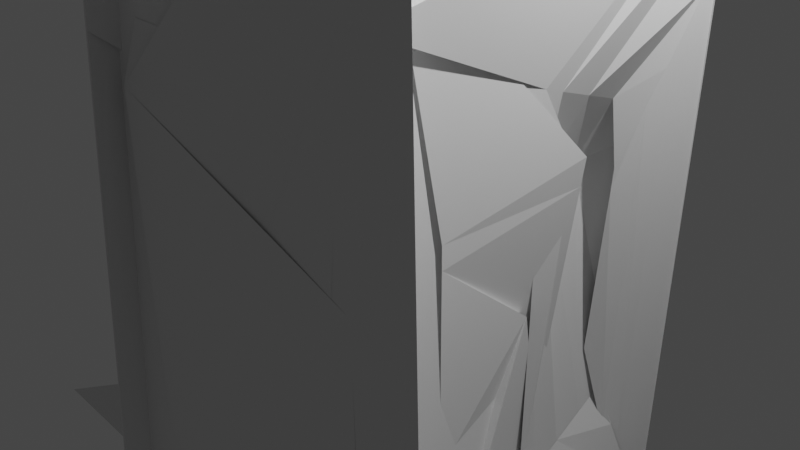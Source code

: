 # Source: test-inset.blend  (saved by Blender 2.82.7; exported with 4.5.12 LTS)
import bpy
from mathutils import Matrix  # noqa: F401  (used for matrix-valued properties, if any)

bpy.ops.wm.read_factory_settings(use_empty=True)
scene = bpy.context.scene
scene.name = 'Scene'

# ---- collections
col_collection = bpy.data.collections.new('Collection'); scene.collection.children.link(col_collection)

# ---- world
world_world = bpy.data.worlds.new('World'); scene.world = world_world
world_world.use_nodes = True; world_world.node_tree.nodes.clear()
_N = world_world.node_tree.nodes; _L = world_world.node_tree.links
n0 = _N.new('ShaderNodeOutputWorld'); n0.name = 'World Output'; n0.location = (300, 300)
n1 = _N.new('ShaderNodeBackground'); n1.name = 'Background'; n1.location = (10, 300)
n1.inputs[0].default_value = (0.05088, 0.05088, 0.05088, 1.0)
_L.new(n1.outputs[0], n0.inputs[0])
n0.is_active_output = True
world_world.color = (0.05088, 0.05088, 0.05088)
world_world.use_sun_shadow = False
world_world.sun_shadow_jitter_overblur = 0.0

# ---- cameras
cam_camera = bpy.data.cameras.new('Camera')
cam_camera.clip_end = 100.0
cam_camera.ortho_scale = 7.314

# ---- lights
light_light = bpy.data.lights.new('Light', 'POINT')
light_light.transmission_factor = 0.0
light_light.energy = 1000.0
light_light.shadow_soft_size = 0.1
light_light.shadow_maximum_resolution = 0.006
light_light.use_absolute_resolution = True

# ---- meshes
me_cube_001 = bpy.data.meshes.new('Cube.001')
me_cube_001.from_pydata([(1.155, -1.954, -0.3843), (1.312, -1.944, 2.111), (-0.535, 0.8537, 2.705), (-1.248, -1.953, -0.3812), (-1.326, -1.952, 2.111), (1.416, 0.5878, -1.912), (0.535, 0.8537, 2.705), (-0.535, -0.7871, 2.705), (0.535, -0.7871, 2.705), (-0.985, -1.962, -2.512), (-0.7215, -1.948, 1.668), (-0.155, -1.959, -1.734), (0.01029, -1.949, 0.8891), (1.215, -1.955, -0.4487), (1.38, -1.944, 2.176), (-1.393, -1.952, 2.176), (-1.311, -1.953, -0.4455), (1.155, -1.954, -0.3843), (1.312, -1.944, 2.111), (-1.326, -1.952, 2.111), (-1.248, -1.953, -0.3812), (1.785, 0.4634, 1.069), (-1.396, -1.648, 2.705), (-1.396, 1.715, 2.705), (1.396, 1.715, 2.705), (1.396, -1.648, 2.705), (0.318, -0.1955, -3.484), (0.2541, 0.5794, -3.554), (-1.695, -1.947, 2.705), (-0.95, -0.1283, -3.539), (-1.053, 0.5741, -3.439), (1.695, -1.947, 2.705), (-0.7484, -1.949, 1.241), (1.715, -1.948, 2.065), (-2.089, -1.966, -3.547), (1.89, -1.956, -3.552), (-1.087, 1.17, -3.427), (-0.9375, -0.7153, -3.55), (0.1716, 1.107, -3.542), (0.4442, -0.7129, -3.496), (0.2983, 0.6274, -3.554), (-1.108, 0.6218, -3.437), (-1.055, -0.8426, -3.55), (0.5914, -0.8395, -3.502), (-1.695, 2.013, 2.705), (-2.444, 2.49, -3.372), (-1.771, 2.062, 2.083), (-1.735, -1.949, 2.065), (4.696, -2.138, -3.461), (-3.888, 1.596, -3.125), (-4.583, -1.652, -3.618), (2.551, 1.27, -3.846), (-1.912, -0.333, -3.415), (3.097, -0.5823, -3.696), (-3.305, -0.255, -3.367), (0.9682, -0.479, -3.605), (-2.044, 2.0, 3.101), (-0.3115, 2.127, 1.145), (2.119, 1.978, 3.099), (0.01727, 2.093, 1.143), (-0.687, 2.296, -1.892), (-2.889, 2.525, -3.748), (-0.1961, 2.3, -1.913), (1.623, 2.313, -3.957), (-1.398, -1.367, 0.226), (-1.536, -1.736, 0.05419), (-1.905, -0.892, -0.3028), (-2.428, 2.824, -3.347), (-2.489, 2.85, -3.692), (-2.444, 2.503, -3.708), (-2.105, -2.301, -3.891), (-2.101, -2.301, -3.541), (-2.15, -1.956, -3.876), (-2.419, 1.612, 0.441), (-2.048, 1.175, -0.2353), (-2.325, 1.986, 0.2454), (-1.65, -2.278, 3.035), (-1.63, -1.938, 3.034), (-1.65, -2.279, 2.692), (-1.728, 1.994, -0.9338), (-1.961, 1.179, -0.4841), (-1.619, 1.636, -1.141), (-1.678, 2.323, 3.04), (-1.739, 2.348, 2.715), (-1.697, 1.994, 3.042), (-2.484, -1.295, -1.037), (-2.01, -0.8825, -0.492), (-2.33, -1.655, -0.8777), (-0.7306, -1.958, -2.003), (2.111, -1.938, 5.34), (-0.8318, -1.951, 1.229), (2.474, -1.963, -6.257), (1.489, -1.949, 0.2876), (-1.619, -2.017, 1.484), (-1.498, -1.985, -2.401), (1.532, -1.955, -1.065), (1.744, -1.136, -1.583), (1.424, 0.5696, -1.912), (1.713, -1.13, 0.7429), (1.825, 0.5916, 1.069), (1.703, 0.02733, -0.4195), (1.934, -1.582, -4.163), (1.577, 0.01761, -0.4187), (1.596, -1.576, 3.323), (1.598, 1.757, 1.226), (1.757, 0.04265, 1.821), (1.53, 0.2645, -2.723), (1.408, 1.907, -2.007), (1.424, 1.36, -1.483), (1.668, 2.347, -4.748), (2.123, 1.951, 3.691), (1.66, 1.266, 0.7006), (-0.006616, -1.95, 0.6209), (1.364, -1.945, 1.907), (-1.384, -1.952, 1.908), (1.296, -1.945, 1.856), (-1.318, -1.952, 1.856), (1.296, -1.945, 1.856), (-1.318, -1.952, 1.856), (1.748, 0.4762, 0.7644), (-0.3499, 2.145, 0.8344), (-2.131, 2.053, 2.4), (2.068, 2.012, 2.377), (-0.004553, 2.114, 0.8302), (-1.696, -2.281, 2.327), (-1.696, -2.281, 2.055), (-1.97, 1.178, -0.4586), (-1.7, 1.634, -0.9794), (-1.761, 2.376, 2.351), (-1.81, 2.396, 2.095), (-1.999, -0.8835, -0.4727), (-2.373, -1.302, -0.9077), (-0.741, -1.958, -1.672), (2.148, -1.94, 4.154), (-1.607, -2.014, 1.086), (1.494, -1.949, 0.1492), (1.631, -1.576, 2.558), (1.589, 0.0186, -0.4188), (1.717, -1.13, 0.505), (1.784, 0.5893, 0.7638), (1.636, 1.276, 0.4772), (2.076, 1.992, 2.827), (1.734, 0.06534, 1.356), (1.578, 1.772, 0.895), (-2.444, 2.49, -3.372), (-0.985, -1.962, -2.512), (1.155, -1.954, -0.3843), (1.89, -1.956, -3.552), (-1.311, -1.953, -0.4455), (-1.248, -1.953, -0.3812), (-1.248, -1.953, -0.3812), (-0.1961, 2.3, -1.913), (1.416, 0.5878, -1.912), (-2.889, 2.525, -3.748), (1.215, -1.955, -0.4487), (-0.687, 2.296, -1.892), (1.623, 2.313, -3.957), (-2.089, -1.966, -3.547), (-0.155, -1.959, -1.734), (-2.101, -2.301, -3.541), (-2.048, 1.175, -0.2353), (-2.489, 2.85, -3.692), (-1.398, -1.367, 0.226), (-0.8318, -1.951, 1.229), (-1.498, -1.985, -2.401), (1.934, -1.582, -4.163), (1.744, -1.136, -1.583), (1.155, -1.954, -0.3843), (1.424, 1.36, -1.483), (1.53, 0.2645, -2.723), (-2.105, -2.301, -3.891), (-2.419, 1.612, 0.441), (-2.428, 2.824, -3.347), (-1.905, -0.892, -0.3028), (2.474, -1.963, -6.257), (1.532, -1.955, -1.065), (1.703, 0.02733, -0.4195), (1.424, 0.5696, -1.912), (1.668, 2.347, -4.748), (1.408, 1.907, -2.007), (2.165, 1.89, 3.242), (2.132, 1.734, 2.469), (1.945, 1.525, 1.714), (1.587, 1.766, -2.594), (1.698, 2.061, -3.414), (1.706, 2.266, -4.253), (1.651, 1.157, 1.435), (1.694, 0.7284, 1.583), (1.735, 0.2999, 1.731), (1.509, 0.5108, -2.616), (1.476, 0.9213, -2.437), (1.446, 1.332, -2.258), (1.607, 0.2186, 1.128), (1.368, 0.5863, 0.7995), (1.284, 1.117, 0.6976), (1.781, 1.509, 1.306), (1.888, 1.7, 1.892), (2.004, 1.887, 2.476), (1.513, 0.511, -2.616), (1.484, 0.9218, -2.437), (1.453, 1.332, -2.258), (1.526, 1.674, -2.633), (1.592, 1.929, -3.448), (1.643, 2.192, -4.26)], [], [(125, 78, 81, 127), (21, 119, 142, 105), (138, 98, 102, 137), (118, 4, 1, 117), (26, 29, 30, 27), (6, 2, 7, 8), (32, 10, 28, 47), (12, 93, 89, 10), (148, 16, 94, 164), (94, 11, 9, 91), (112, 12, 10, 32), (174, 91, 35, 147), (91, 9, 34, 35), (10, 89, 31, 28), (113, 14, 12, 112), (14, 15, 93, 12), (16, 13, 11, 94), (115, 18, 14, 113), (149, 20, 16, 148), (20, 17, 13, 16), (18, 19, 15, 14), (117, 1, 18, 115), (150, 3, 20, 149), (3, 0, 17, 20), (1, 4, 19, 18), (22, 23, 44, 28), (24, 25, 31, 110), (58, 56, 44, 110), (25, 22, 28, 31), (7, 2, 23, 22), (2, 6, 24, 23), (6, 8, 25, 24), (8, 7, 22, 25), (70, 68, 45, 34), (77, 84, 87, 79), (103, 105, 110, 31), (136, 103, 31, 33), (106, 101, 35, 109), (99, 21, 105, 103), (119, 21, 99, 139), (5, 97, 101, 106), (179, 107, 108, 168), (36, 37, 34, 45), (122, 58, 110, 141), (38, 36, 45, 109), (37, 39, 35, 34), (54, 53, 48, 50), (43, 55, 51, 41), (26, 27, 42, 52), (40, 41, 39, 37), (49, 40, 37, 36), (51, 49, 36, 38), (41, 51, 38, 39), (42, 43, 41, 40), (29, 26, 52, 55), (30, 29, 55, 43), (27, 30, 43, 42), (120, 57, 59, 123), (23, 24, 110, 44), (39, 38, 109, 35), (50, 48, 49, 51), (55, 52, 53, 54), (48, 53, 52, 49), (51, 55, 54, 50), (52, 42, 40, 49), (155, 60, 61, 153), (63, 61, 60, 62), (56, 58, 59, 57), (156, 63, 62, 151), (153, 61, 45, 144), (126, 80, 86, 130), (170, 70, 34, 157), (82, 76, 28, 44), (69, 72, 75, 65), (128, 82, 44, 46), (64, 65, 66), (67, 68, 69), (70, 71, 72), (73, 74, 75), (76, 77, 78), (79, 80, 81), (82, 83, 84), (85, 86, 87), (64, 67, 69, 65), (68, 70, 72, 69), (71, 73, 75, 72), (74, 66, 65, 75), (124, 76, 78, 125), (77, 79, 81, 78), (160, 74, 73, 171), (76, 82, 84, 77), (83, 85, 87, 84), (86, 80, 79, 87), (161, 68, 67, 172), (130, 86, 85, 131), (172, 67, 64, 162), (163, 90, 91, 174), (164, 94, 95, 175), (89, 93, 92, 88), (94, 91, 90, 95), (175, 95, 90, 163), (165, 101, 100, 176), (166, 96, 97, 177), (96, 100, 101, 97), (102, 98, 99, 103), (61, 63, 109, 45), (203, 185, 109, 178), (200, 191, 107, 179), (182, 186, 104, 111), (191, 183, 108, 107), (152, 5, 106, 169), (186, 194, 143, 104), (180, 197, 141, 110), (98, 138, 139, 99), (103, 136, 137, 102), (92, 135, 132, 88), (93, 134, 135, 92), (88, 132, 133, 89), (83, 129, 131, 85), (173, 130, 131, 162), (82, 128, 129, 83), (80, 126, 127, 81), (170, 124, 125, 159), (161, 128, 46, 144), (76, 124, 47, 28), (160, 126, 130, 173), (56, 121, 46, 44), (58, 122, 123, 59), (57, 120, 121, 56), (155, 120, 123, 151), (156, 122, 141, 178), (104, 143, 140, 111), (152, 119, 139, 177), (165, 136, 33, 147), (4, 118, 116, 19), (167, 117, 115, 146), (19, 116, 114, 15), (146, 115, 113, 154), (154, 113, 112, 158), (89, 133, 33, 31), (158, 112, 32, 145), (15, 114, 134, 93), (145, 32, 47, 157), (150, 118, 117, 167), (166, 138, 137, 176), (159, 125, 127, 171), (71, 159, 171, 73), (96, 166, 176, 100), (3, 150, 167, 0), (9, 145, 157, 34), (11, 158, 145, 9), (13, 154, 158, 11), (17, 146, 154, 13), (0, 167, 146, 17), (101, 165, 147, 35), (5, 152, 177, 97), (63, 156, 178, 109), (60, 155, 151, 62), (74, 160, 173, 66), (68, 161, 144, 45), (70, 170, 159, 71), (66, 173, 162, 64), (119, 152, 169, 142), (194, 200, 179, 143), (197, 203, 178, 141), (138, 166, 177, 139), (136, 165, 176, 137), (135, 175, 163, 132), (134, 164, 175, 135), (132, 163, 174, 133), (129, 172, 162, 131), (128, 161, 172, 129), (126, 160, 171, 127), (124, 170, 157, 47), (121, 153, 144, 46), (122, 156, 151, 123), (120, 155, 153, 121), (143, 179, 168, 140), (118, 150, 149, 116), (116, 149, 148, 114), (133, 174, 147, 33), (114, 148, 164, 134), (140, 168, 201, 195), (195, 201, 202, 196), (196, 202, 203, 197), (142, 169, 198, 192), (192, 198, 199, 193), (193, 199, 200, 194), (111, 140, 195, 182), (182, 195, 196, 181), (181, 196, 197, 180), (105, 142, 192, 188), (188, 192, 193, 187), (187, 193, 194, 186), (106, 109, 185, 189), (189, 185, 184, 190), (190, 184, 183, 191), (110, 105, 188, 180), (180, 188, 187, 181), (181, 187, 186, 182), (169, 106, 189, 198), (198, 189, 190, 199), (199, 190, 191, 200), (168, 108, 183, 201), (201, 183, 184, 202), (202, 184, 185, 203)])
_uv = me_cube_001.uv_layers.new(name='UVMap')
_uv.uv.foreach_set('vector', [0.5737, -0.01998, 0.6248, -0.02004, 0.4728, 0.2157, 0.464, 0.4857, 0.5597, 0.6011, 0.5475, 0.6007, 0.5707, 0.6241, 0.5892, 0.6251, 0.537, 0.6996, 0.5465, 0.6994, 0.5003, 0.6298, 0.5003, 0.6298, 0.5908, 0.7666, 0.6009, 0.7464, 0.6023, 0.9677, 0.592, 0.951, 0.2904, 0.6477, 0.2084, 0.6455, 0.2066, 0.6053, 0.2923, 0.6031, 0.7105, 0.5732, 0.7895, 0.5732, 0.7895, 0.6768, 0.7105, 0.6768, 0.5665, 0.9267, 0.5836, 0.926, 0.625, 1.0, 0.5994, 1.0, 0.5524, 0.8723, 0.5762, 0.9907, 0.7304, 0.7253, 0.5836, 0.926, 0.5274, 0.8932, 0.499, 0.9516, 0.4209, 0.9935, 0.4209, 0.9944, 0.4208, 0.9658, 0.4476, 0.8805, 0.4164, 0.9328, 0.2669, 0.7074, 0.5417, 0.8731, 0.5524, 0.8723, 0.5836, 0.926, 0.5665, 0.9267, 0.3048, 0.7145, 0.2669, 0.7142, 0.375, 0.75, 0.4655, 0.75, 0.2669, 0.7107, 0.4164, 0.9328, 0.375, 1.0, 0.375, 0.75, 0.5836, 0.926, 0.7303, 0.7223, 0.625, 0.75, 0.625, 1.0, 0.5941, 0.9571, 0.605, 0.9761, 0.5524, 0.8723, 0.5417, 0.8731, 0.605, 0.9761, 0.6035, 0.7372, 0.5755, 0.7341, 0.5524, 0.8723, 0.499, 0.9516, 0.499, 0.7985, 0.4476, 0.8805, 0.4208, 0.96, 0.592, 0.951, 0.6023, 0.9677, 0.605, 0.9761, 0.5941, 0.9571, 0.5016, 0.9452, 0.5016, 0.9443, 0.499, 0.9516, 0.5274, 0.8932, 0.5016, 0.9443, 0.5016, 0.8048, 0.499, 0.7985, 0.499, 0.9516, 0.6023, 0.9677, 0.6009, 0.7464, 0.6035, 0.7372, 0.605, 0.9761, 0.592, 0.951, 0.6023, 0.9677, 0.6023, 0.9677, 0.592, 0.951, 0.5016, 0.9443, 0.5016, 0.9443, 0.5016, 0.9443, 0.5016, 0.9452, 0.5016, 0.9443, 0.5016, 0.8048, 0.5016, 0.8048, 0.5016, 0.9443, 0.6023, 0.9677, 0.6009, 0.7464, 0.6009, 0.7464, 0.6023, 0.9677, 0.853, 0.7312, 0.853, 0.5188, 0.875, 0.5, 0.875, 0.75, 0.647, 0.5188, 0.647, 0.7312, 0.625, 0.75, 0.5934, 0.5039, 0.641, 0.5286, 0.641, 0.2213, 0.625, 0.25, 0.6649, 0.5248, 0.647, 0.7312, 0.853, 0.7312, 0.875, 0.75, 0.625, 0.75, 0.7895, 0.6768, 0.7895, 0.5732, 0.853, 0.5188, 0.853, 0.7312, 0.7895, 0.5732, 0.7105, 0.5732, 0.647, 0.5188, 0.853, 0.5188, 0.7105, 0.5732, 0.7105, 0.6768, 0.647, 0.7312, 0.647, 0.5188, 0.7105, 0.6768, 0.7895, 0.6768, 0.853, 0.7312, 0.647, 0.7312, 0.4646, 0.129, 0.3912, 0.2268, 0.375, 0.25, 0.375, 0.0, 0.5994, 0.05973, 0.6354, 0.2544, 0.5036, -0.009154, 0.4557, 0.2559, 0.6496, 0.7262, 0.5897, 0.6268, 0.6647, 0.5003, 0.625, 0.75, 0.6191, 0.7266, 0.6497, 0.7264, 0.625, 0.75, 0.5994, 0.75, 0.4079, 0.6179, 0.3506, 0.7299, 0.375, 0.75, 0.3272, 0.5035, 0.5597, 0.5929, 0.5597, 0.6011, 0.5896, 0.6255, 0.6497, 0.7228, 0.5475, 0.6007, 0.5597, 0.6011, 0.5597, 0.5935, 0.5475, 0.594, 0.4403, 0.5974, 0.4403, 0.5985, 0.3507, 0.7297, 0.408, 0.618, 0.4366, 0.5193, 0.4366, 0.5193, 0.4574, 0.5506, 0.4574, 0.5506, 0.2081, 0.5714, 0.2057, 0.6788, 0.125, 0.75, 0.125, 0.5, 0.6122, 0.5284, 0.641, 0.5285, 0.6647, 0.5258, 0.6305, 0.5268, 0.2916, 0.5725, 0.2081, 0.5714, 0.125, 0.5, 0.4076, 0.497, 0.2057, 0.6788, 0.2941, 0.6778, 0.375, 0.75, 0.125, 0.75, 0.3173, 0.644, 1.057, 0.6385, 7.447, 0.4334, 7.081, 0.4073, 0.3031, 0.6846, 0.3308, 0.6627, 0.4487, 0.5586, 0.2031, 0.6028, 0.2904, 0.6477, 0.2923, 0.6031, 0.1966, 0.6866, 0.1442, 0.6578, 0.2959, 0.6001, 0.2031, 0.6028, 0.2941, 0.6778, 0.2057, 0.6788, 0.02698, 0.5499, 0.2959, 0.6001, 0.2057, 0.6788, 0.2081, 0.5714, 5.451, -0.3213, -0.269, 0.6046, 0.2081, 0.5714, 0.2916, 0.5725, 0.2031, 0.6028, 0.4497, 0.5578, 0.2916, 0.5725, 0.2941, 0.6778, 0.1966, 0.6866, 0.3031, 0.6846, 0.2031, 0.6028, 0.2959, 0.6001, 0.2084, 0.6455, 0.2904, 0.6477, 0.08989, 0.6615, 0.3487, 0.6621, 0.2066, 0.6053, 0.2084, 0.6455, 0.3308, 0.6628, 0.3031, 0.6846, 0.2923, 0.6031, 0.2066, 0.6053, 0.3031, 0.6846, 0.1966, 0.6866, 0.549, 0.3627, 0.5617, 0.3632, 0.5618, 0.387, 0.5491, 0.3875, 0.853, 0.5188, 0.647, 0.5188, 0.5934, 0.5039, 0.875, 0.5, 0.2941, 0.6778, 0.2916, 0.5725, 0.4044, 0.4959, 0.375, 0.75, 7.081, 0.4073, 7.447, 0.4334, -0.269, 0.6046, 5.451, -0.3213, 0.3487, 0.6621, 0.08989, 0.6615, 1.057, 0.6385, 0.3173, 0.644, 7.447, 0.4334, 1.057, 0.6385, 0.1442, 0.6577, 0.0282, 0.5492, 0.4487, 0.5586, 0.3308, 0.6627, 0.3173, 0.644, 7.081, 0.4073, 0.1442, 0.6577, 0.1966, 0.6866, 0.2959, 0.6001, 0.0282, 0.5492, 0.4382, 0.3582, 0.4382, 0.3582, 0.359, 0.2225, 0.4068, 0.2225, 0.3591, 0.5273, 0.359, 0.2227, 0.4382, 0.3582, 0.4381, 0.3919, 0.641, 0.2213, 0.641, 0.5286, 0.5618, 0.387, 0.5617, 0.3632, 0.359, 0.5275, 0.359, 0.5275, 0.4381, 0.3919, 0.4381, 0.3919, 0.4068, 0.2225, 0.359, 0.2225, 0.375, 0.25, 0.375, 0.25, 0.496, 0.1856, 0.495, 0.1855, 0.496, 0.06407, 0.4968, 0.064, 0.3615, -0.01978, 0.3615, -0.01977, 0.375, 0.0, 0.375, 0.0, 0.6385, 0.2702, 0.6124, 0.01913, 0.625, 0.0, 0.625, 0.25, 0.4179, 0.2023, 0.5202, 0.2189, 0.6014, 0.4651, 0.4272, -0.2274, 0.6101, 0.27, 0.6385, 0.27, 0.625, 0.25, 0.5994, 0.25, 0.5259, 0.04004, 0.5109, 0.04832, 0.5022, 0.06126, 0.3759, 0.2698, 0.3616, 0.2698, 0.3686, 0.2594, 0.3615, -0.01977, 0.3756, -0.0341, 0.3685, -0.009516, 0.5271, 0.2093, 0.5035, 0.1883, 0.5125, 0.2015, 0.6124, 0.01913, 0.6084, 0.06181, 0.6188, 0.00933, 0.4557, 0.2559, 0.4937, 0.1895, 0.4873, 0.1988, 0.6385, 0.27, 0.625, 0.2701, 0.6354, 0.2544, 0.4743, 0.03467, 0.496, 0.06407, 0.5036, -0.009154, 0.5259, 0.04004, 0.3759, 0.2698, 0.3686, 0.2594, 0.5109, 0.04832, 0.3912, 0.2268, 0.4646, 0.129, 0.5202, 0.2189, 0.4179, 0.2023, 0.3754, -0.01973, 0.5271, 0.2093, 0.5125, 0.2015, 0.3685, -0.009419, 0.5048, 0.1865, 0.504, 0.0634, 0.4272, -0.2274, 0.6014, 0.4651, 0.6102, -0.01988, 0.6385, -0.01989, 0.6248, -0.02004, 0.5737, -0.01998, 0.5994, 0.05973, 0.4557, 0.2559, 0.4873, 0.1988, 0.5911, 0.05026, 0.5048, 0.1865, 0.5048, 0.1865, 0.5271, 0.2093, 0.3815, 2.116, 0.6124, 0.01913, 0.6385, 0.2702, 0.6354, 0.2544, 0.5994, 0.05973, 0.625, 0.2701, 0.4743, 0.03467, 0.5036, -0.009154, 0.6354, 0.2544, 0.496, 0.06407, 0.495, 0.1855, 0.4557, 0.2559, 0.5036, -0.009154, 0.3617, 0.2698, 0.3616, 0.2698, 0.3759, 0.2698, 0.3843, 0.3045, 0.4968, 0.064, 0.496, 0.06407, 0.4743, 0.03467, 0.4519, -0.08472, 0.3843, 0.3045, 0.3759, 0.2698, 0.5259, 0.04004, 0.5106, 0.003221, 0.553, 0.9288, 0.566, 0.9305, 0.2669, 0.7142, 0.3048, 0.7145, 0.4209, 0.9944, 0.4209, 0.9935, 0.4744, 0.7688, 0.4744, 0.7787, 0.7304, 0.7253, 0.5762, 0.9907, 0.5284, 0.7699, 0.4368, 0.9193, 0.4208, 0.9658, 0.2669, 0.7074, 0.566, 0.9305, 0.4744, 0.7688, 0.4744, 0.7787, 0.4744, 0.7688, 0.566, 0.9305, 0.553, 0.9288, 0.3506, 0.7282, 0.3506, 0.7282, 0.4999, 0.6298, 0.4999, 0.6298, 0.4538, 0.701, 0.4538, 0.7008, 0.4403, 0.5985, 0.4402, 0.5983, 0.4538, 0.7008, 0.4999, 0.6298, 0.3507, 0.7297, 0.4403, 0.5985, 0.5003, 0.6298, 0.5465, 0.6994, 0.5597, 0.5929, 0.6497, 0.7228, 0.359, 0.2227, 0.3591, 0.5273, 0.3272, 0.5354, 0.375, 0.25, 0.347, 0.5369, 0.347, 0.5369, 0.3275, 0.5345, 0.3275, 0.5345, 0.4268, 0.5541, 0.4262, 0.5546, 0.4366, 0.5193, 0.4366, 0.5193, 0.5869, 0.5338, 0.574, 0.5571, 0.5658, 0.52, 0.5449, 0.5519, 0.4262, 0.5546, 0.4122, 0.5335, 0.4574, 0.5506, 0.4366, 0.5193, 0.4403, 0.5974, 0.4403, 0.5974, 0.4086, 0.6189, 0.4086, 0.6188, 0.574, 0.5571, 0.5589, 0.5565, 0.5525, 0.5201, 0.5658, 0.52, 0.6467, 0.5297, 0.6163, 0.5305, 0.6305, 0.5268, 0.6647, 0.5258, 0.5465, 0.6994, 0.537, 0.6996, 0.5475, 0.594, 0.5597, 0.5935, 0.6497, 0.7264, 0.6191, 0.7266, 0.5003, 0.6298, 0.5003, 0.6298, 0.5284, 0.7699, 0.5229, 0.7659, 0.45, 0.9252, 0.4368, 0.9193, 0.5759, 0.7934, 0.56, 0.8138, 0.5229, 0.7659, 0.5284, 0.7699, 0.4368, 0.9193, 0.45, 0.9252, 0.5547, 0.7164, 0.7303, 0.7178, 0.625, 0.2701, 0.6043, 0.2701, 0.4519, -0.08472, 0.4743, 0.03467, 0.504, 0.0634, 0.4968, 0.064, 0.4519, -0.08472, 0.5106, 0.003221, 0.6385, 0.27, 0.6101, 0.27, 0.6043, 0.2701, 0.625, 0.2701, 0.495, 0.1855, 0.496, 0.1856, 0.464, 0.4857, 0.4728, 0.2157, 0.3615, -0.01978, 0.6102, -0.01988, 0.5737, -0.01998, 0.4317, -0.02731, 0.3617, 0.2698, 0.6101, 0.27, 0.5994, 0.25, 0.375, 0.25, 0.6385, -0.01989, 0.6102, -0.01988, 0.5994, 0.0, 0.625, 0.0, 0.5048, 0.1865, 0.496, 0.1856, 0.4968, 0.064, 0.504, 0.0634, 0.641, 0.2214, 0.6119, 0.2224, 0.5994, 0.25, 0.625, 0.25, 0.641, 0.5285, 0.6122, 0.5284, 0.5491, 0.3875, 0.5618, 0.387, 0.5617, 0.3632, 0.549, 0.3627, 0.6119, 0.2224, 0.641, 0.2214, 0.4382, 0.3582, 0.549, 0.3627, 0.5491, 0.3875, 0.4381, 0.3919, 0.359, 0.5275, 0.6122, 0.5284, 0.6305, 0.5268, 0.3275, 0.5345, 0.5658, 0.52, 0.5525, 0.5201, 0.536, 0.5518, 0.5449, 0.5519, 0.4403, 0.5974, 0.5475, 0.6007, 0.5475, 0.594, 0.4402, 0.5983, 0.3506, 0.7282, 0.6191, 0.7266, 0.5994, 0.75, 0.4655, 0.75, 0.6009, 0.7464, 0.5908, 0.7666, 0.5908, 0.7666, 0.6009, 0.7464, 0.5016, 0.8048, 0.592, 0.951, 0.592, 0.951, 0.5016, 0.8048, 0.6009, 0.7464, 0.5908, 0.7666, 0.5928, 0.7591, 0.6035, 0.7372, 0.5016, 0.8048, 0.592, 0.951, 0.5941, 0.9571, 0.499, 0.7991, 0.499, 0.7991, 0.5941, 0.9571, 0.5417, 0.8731, 0.4476, 0.8805, 0.7303, 0.7178, 0.5547, 0.7164, 0.5994, 0.75, 0.625, 0.75, 0.4476, 0.8805, 0.5417, 0.8731, 0.5665, 0.9267, 0.4164, 0.9328, 0.6035, 0.7372, 0.5928, 0.7591, 0.56, 0.8138, 0.5759, 0.7934, 0.4164, 0.9328, 0.5665, 0.9267, 0.5994, 1.0, 0.375, 1.0, 0.5016, 0.9443, 0.5908, 0.7666, 0.592, 0.951, 0.5016, 0.8048, 0.4538, 0.701, 0.537, 0.6996, 0.5003, 0.6298, 0.4999, 0.6298, 0.4317, -0.02731, 0.5737, -0.01998, 0.464, 0.4857, 0.3815, 2.116, 0.3754, -0.01973, 0.4317, -0.02731, 0.3815, 2.116, 0.5271, 0.2093, 0.4538, 0.7008, 0.4538, 0.701, 0.4999, 0.6298, 0.4999, 0.6298, 0.5016, 0.9443, 0.5016, 0.9443, 0.5016, 0.8048, 0.5016, 0.8048, 0.4164, 0.9328, 0.4164, 0.9328, 0.375, 1.0, 0.375, 1.0, 0.4476, 0.8805, 0.4476, 0.8805, 0.4164, 0.9328, 0.4164, 0.9328, 0.499, 0.7985, 0.499, 0.7991, 0.4476, 0.8805, 0.4476, 0.8805, 0.5016, 0.8048, 0.5016, 0.8048, 0.499, 0.7991, 0.499, 0.7985, 0.5016, 0.8048, 0.5016, 0.8048, 0.5016, 0.8048, 0.5016, 0.8048, 0.3506, 0.7282, 0.3506, 0.7282, 0.4655, 0.75, 0.375, 0.75, 0.4403, 0.5974, 0.4403, 0.5974, 0.4402, 0.5983, 0.4403, 0.5985, 0.359, 0.5275, 0.359, 0.5275, 0.3275, 0.5345, 0.3275, 0.5345, 0.4382, 0.3582, 0.4382, 0.3582, 0.4381, 0.3919, 0.4381, 0.3919, 0.5048, 0.1865, 0.5048, 0.1865, 0.504, 0.0634, 0.504, 0.0634, 0.3616, 0.2698, 0.3617, 0.2698, 0.375, 0.25, 0.375, 0.25, 0.3615, -0.01977, 0.3615, -0.01978, 0.4317, -0.02731, 0.3754, -0.01973, 0.504, 0.0634, 0.504, 0.0634, 0.5106, 0.003221, 0.5259, 0.04004, 0.5475, 0.6007, 0.4403, 0.5974, 0.4086, 0.6188, 0.5707, 0.6241, 0.5589, 0.5565, 0.4268, 0.5541, 0.4366, 0.5193, 0.5525, 0.5201, 0.6163, 0.5305, 0.347, 0.5369, 0.3275, 0.5345, 0.6305, 0.5268, 0.537, 0.6996, 0.4538, 0.701, 0.4402, 0.5983, 0.5475, 0.594, 0.6191, 0.7266, 0.3506, 0.7282, 0.4999, 0.6298, 0.5003, 0.6298, 0.5229, 0.7659, 0.4744, 0.7787, 0.553, 0.9288, 0.45, 0.9252, 0.56, 0.8138, 0.4209, 0.9944, 0.4744, 0.7787, 0.5229, 0.7659, 0.45, 0.9252, 0.553, 0.9288, 0.3048, 0.7145, 0.5547, 0.7164, 0.6043, 0.2701, 0.3843, 0.3045, 0.5106, 0.003221, 0.4519, -0.08472, 0.6101, 0.27, 0.3617, 0.2698, 0.3843, 0.3045, 0.6043, 0.2701, 0.496, 0.1856, 0.5048, 0.1865, 0.3815, 2.116, 0.464, 0.4857, 0.6102, -0.01988, 0.3615, -0.01978, 0.375, 0.0, 0.5994, 0.0, 0.6119, 0.2224, 0.4068, 0.2225, 0.375, 0.25, 0.5994, 0.25, 0.6122, 0.5284, 0.359, 0.5275, 0.4381, 0.3919, 0.5491, 0.3875, 0.549, 0.3627, 0.4382, 0.3582, 0.4068, 0.2225, 0.6119, 0.2224, 0.5525, 0.5201, 0.4366, 0.5193, 0.4574, 0.5506, 0.536, 0.5518, 0.5908, 0.7666, 0.5016, 0.9443, 0.5016, 0.9452, 0.5908, 0.7666, 0.5908, 0.7666, 0.5016, 0.9452, 0.5274, 0.8932, 0.5928, 0.7591, 0.5547, 0.7164, 0.3048, 0.7145, 0.4655, 0.75, 0.5994, 0.75, 0.5928, 0.7591, 0.5274, 0.8932, 0.4209, 0.9944, 0.56, 0.8138, 0.536, 0.5518, 0.4574, 0.5506, 0.4119, 0.545, 0.5691, 0.543, 0.5691, 0.543, 0.4119, 0.545, 0.3795, 0.5409, 0.5927, 0.5368, 0.5927, 0.5368, 0.3795, 0.5409, 0.347, 0.5369, 0.6163, 0.5305, 0.5707, 0.6241, 0.4086, 0.6188, 0.4128, 0.6039, 0.568, 0.6085, 0.568, 0.6085, 0.4128, 0.6039, 0.4198, 0.579, 0.5635, 0.5825, 0.5635, 0.5825, 0.4198, 0.579, 0.4268, 0.5541, 0.5589, 0.5565, 0.5449, 0.5519, 0.536, 0.5518, 0.5691, 0.543, 0.5868, 0.5428, 0.5868, 0.5428, 0.5691, 0.543, 0.5927, 0.5368, 0.6168, 0.5363, 0.6168, 0.5363, 0.5927, 0.5368, 0.6163, 0.5305, 0.6467, 0.5297, 0.5892, 0.6251, 0.5707, 0.6241, 0.568, 0.6085, 0.5859, 0.6101, 0.5859, 0.6101, 0.568, 0.6085, 0.5635, 0.5825, 0.58, 0.5836, 0.58, 0.5836, 0.5635, 0.5825, 0.5589, 0.5565, 0.574, 0.5571, 0.4079, 0.6179, 0.3272, 0.5035, 0.3467, 0.5105, 0.4125, 0.6035, 0.4125, 0.6035, 0.3467, 0.5105, 0.3793, 0.5223, 0.4196, 0.5787, 0.4196, 0.5787, 0.3793, 0.5223, 0.4122, 0.5335, 0.4262, 0.5546, 0.6647, 0.5003, 0.5897, 0.6268, 0.5859, 0.6101, 0.6468, 0.508, 0.6468, 0.508, 0.5859, 0.6101, 0.58, 0.5836, 0.6168, 0.5209, 0.6168, 0.5209, 0.58, 0.5836, 0.574, 0.5571, 0.5869, 0.5338, 0.4086, 0.6188, 0.4086, 0.6189, 0.4125, 0.6035, 0.4128, 0.6039, 0.4128, 0.6039, 0.4125, 0.6035, 0.4196, 0.5787, 0.4198, 0.579, 0.4198, 0.579, 0.4196, 0.5787, 0.4262, 0.5546, 0.4268, 0.5541, 0.4574, 0.5506, 0.4574, 0.5506, 0.412, 0.5449, 0.4119, 0.545, 0.4119, 0.545, 0.412, 0.5449, 0.3795, 0.5409, 0.3795, 0.5409, 0.3795, 0.5409, 0.3795, 0.5409, 0.347, 0.5369, 0.347, 0.5369])
me_cube_001.use_remesh_fix_poles = True
me_cube_001.use_remesh_preserve_attributes = False
me_cube_001.use_mirror_vertex_groups = False
me_cube_001.update()

# ---- objects
ob_light = bpy.data.objects.new('Light', light_light)
ob_camera = bpy.data.objects.new('Camera', cam_camera)
ob_cube = bpy.data.objects.new('Cube', me_cube_001)

# ---- transforms, parenting, visibility, modifiers, constraints
ob_light.location = (4.076, 1.005, 5.904)
ob_light.rotation_euler = (0.6503, 0.05522, 1.866)
ob_light.lock_rotations_4d = False
ob_light.empty_display_type = 'ARROWS'
ob_light.color = (0.0, 0.0, 0.0, 0.0)
ob_light.lineart.crease_threshold = 0.0
ob_camera.location = (7.359, -6.926, 4.958)
ob_camera.rotation_euler = (1.109, 0.0, 0.8149)
ob_camera.lock_rotations_4d = False
ob_camera.empty_display_type = 'ARROWS'
ob_camera.color = (0.0, 0.0, 0.0, 0.0)
ob_camera.display_type = 'WIRE'
ob_camera.lineart.crease_threshold = 0.0
ob_cube.location = (0.0, 0.0, 0.0)
ob_cube.lineart.crease_threshold = 0.0

# ---- collection membership
col_collection.objects.link(ob_light)
col_collection.objects.link(ob_camera)
col_collection.objects.link(ob_cube)

# ---- scene / render settings (as saved in the file)
scene.camera = ob_camera
scene.frame_start = 1; scene.frame_end = 250; scene.frame_set(1)
scene.render.engine = 'BLENDER_EEVEE_NEXT'
scene.cycles.use_denoising = False
scene.cycles.samples = 128
scene.cycles.sampling_pattern = 'TABULATED_SOBOL'
scene.cycles.use_adaptive_sampling = False
scene.cycles.use_light_tree = False
scene.view_settings.view_transform = 'Filmic'
bpy.context.view_layer.update()
